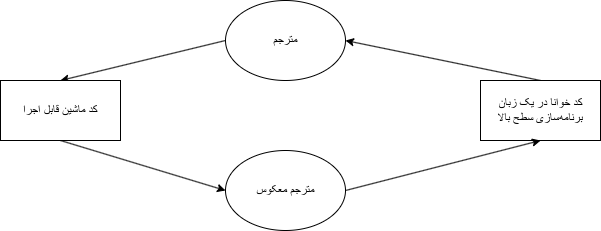

The diagram above was exported from draw.io. Its source (the exported page's mxGraphModel, read from the mxfile embedded in the PNG):
<mxGraphModel dx="330" dy="525" grid="1" gridSize="10" guides="1" tooltips="1" connect="1" arrows="1" fold="1" page="1" pageScale="1" pageWidth="850" pageHeight="1100" math="0" shadow="0">
  <root>
    <mxCell id="0" />
    <mxCell id="1" parent="0" />
    <mxCell id="5" style="edgeStyle=none;html=1;exitX=0.5;exitY=0;exitDx=0;exitDy=0;entryX=1;entryY=0.5;entryDx=0;entryDy=0;" parent="1" source="2" target="4" edge="1">
      <mxGeometry relative="1" as="geometry" />
    </mxCell>
    <mxCell id="2" value="کد خوانا در یک زبان برنامهسازی سطح بالا" style="rounded=0;whiteSpace=wrap;html=1;" parent="1" vertex="1">
      <mxGeometry x="560" y="220" width="120" height="60" as="geometry" />
    </mxCell>
    <mxCell id="7" style="edgeStyle=none;html=1;exitX=0;exitY=0.5;exitDx=0;exitDy=0;entryX=0.5;entryY=0;entryDx=0;entryDy=0;" parent="1" source="4" target="6" edge="1">
      <mxGeometry relative="1" as="geometry" />
    </mxCell>
    <mxCell id="4" value="مترجم" style="ellipse;whiteSpace=wrap;html=1;" parent="1" vertex="1">
      <mxGeometry x="305" y="140" width="120" height="80" as="geometry" />
    </mxCell>
    <mxCell id="9" style="edgeStyle=none;html=1;exitX=0.5;exitY=1;exitDx=0;exitDy=0;entryX=0;entryY=0.5;entryDx=0;entryDy=0;" parent="1" source="6" target="8" edge="1">
      <mxGeometry relative="1" as="geometry" />
    </mxCell>
    <mxCell id="6" value="کد ماشین قابل اجرا" style="rounded=0;whiteSpace=wrap;html=1;" parent="1" vertex="1">
      <mxGeometry x="80" y="220" width="120" height="60" as="geometry" />
    </mxCell>
    <mxCell id="10" style="edgeStyle=none;html=1;exitX=1;exitY=0.5;exitDx=0;exitDy=0;entryX=0.5;entryY=1;entryDx=0;entryDy=0;" parent="1" source="8" target="2" edge="1">
      <mxGeometry relative="1" as="geometry" />
    </mxCell>
    <mxCell id="8" value="مترجم معکوس" style="ellipse;whiteSpace=wrap;html=1;" parent="1" vertex="1">
      <mxGeometry x="305" y="290" width="120" height="80" as="geometry" />
    </mxCell>
  </root>
</mxGraphModel>